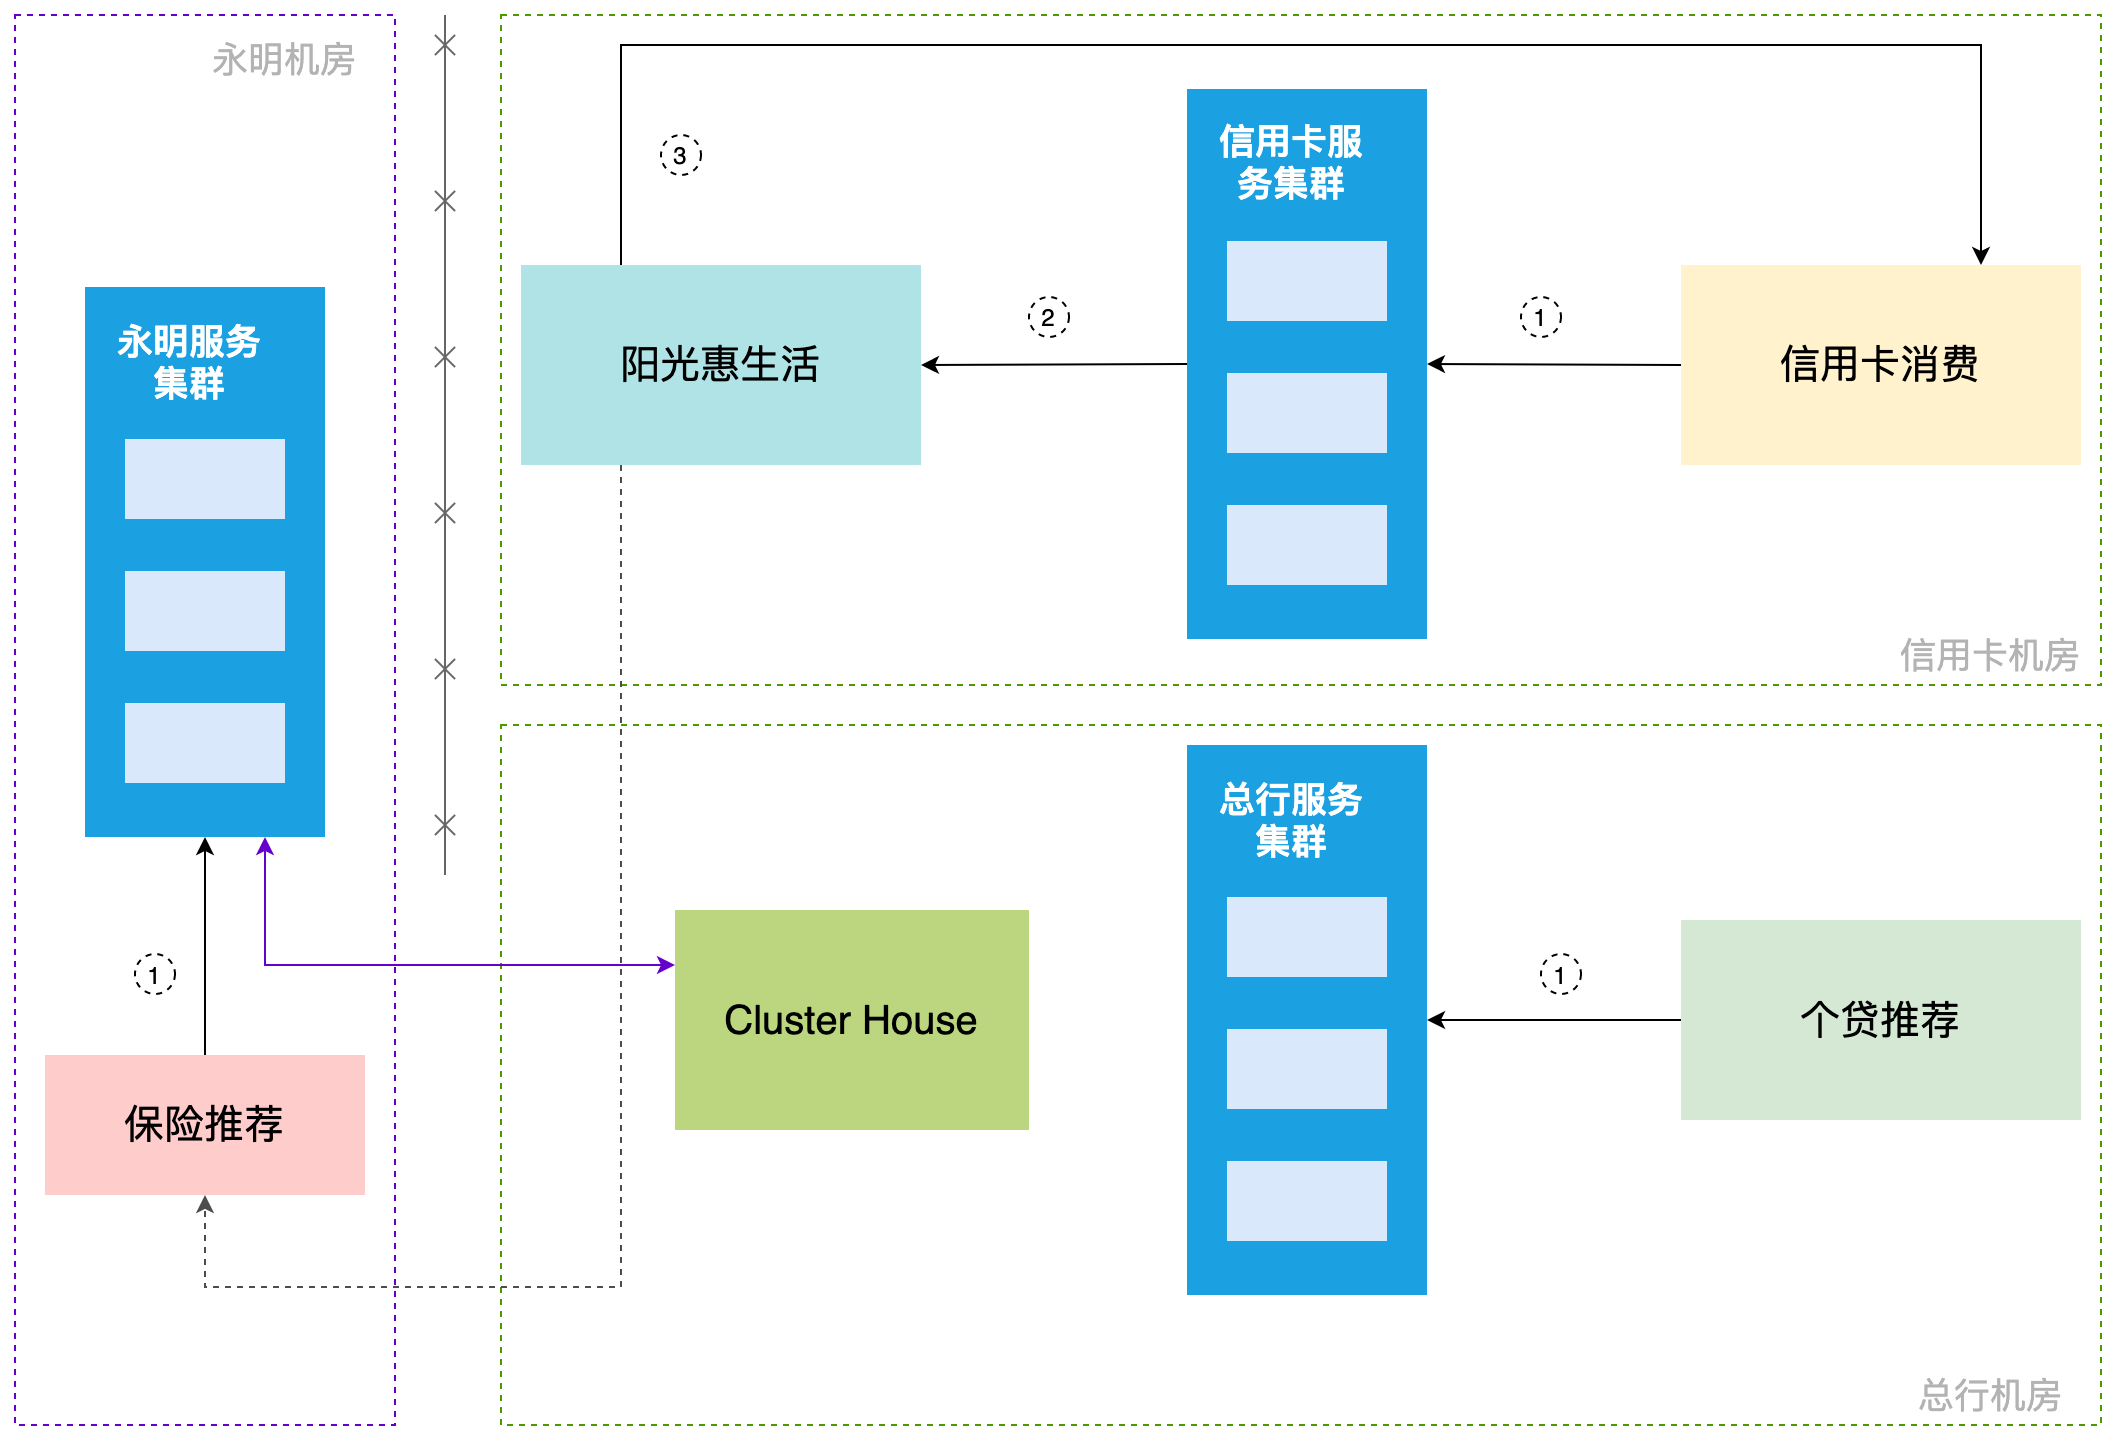

The diagram above was exported from draw.io. Its source (the exported page's mxGraphModel, read from the mxfile embedded in the PNG):
<mxGraphModel dx="2409" dy="1080" grid="0" gridSize="10" guides="1" tooltips="1" connect="1" arrows="1" fold="1" page="0" pageScale="1" pageWidth="827" pageHeight="1169" math="0" shadow="0">
  <root>
    <mxCell id="SnynxLphCa9i6xgGslmw-0" />
    <mxCell id="SnynxLphCa9i6xgGslmw-1" parent="SnynxLphCa9i6xgGslmw-0" />
    <mxCell id="SnynxLphCa9i6xgGslmw-2" value="" style="rounded=0;whiteSpace=wrap;html=1;labelBorderColor=none;fontSize=56;fontColor=#CC0000;strokeColor=#4D9900;fillColor=none;dashed=1;" vertex="1" parent="SnynxLphCa9i6xgGslmw-1">
      <mxGeometry x="13" y="660" width="800" height="350" as="geometry" />
    </mxCell>
    <mxCell id="SnynxLphCa9i6xgGslmw-3" value="" style="rounded=0;whiteSpace=wrap;html=1;labelBorderColor=none;fontSize=56;fontColor=#CC0000;strokeColor=#4D9900;fillColor=none;dashed=1;" vertex="1" parent="SnynxLphCa9i6xgGslmw-1">
      <mxGeometry x="13" y="305" width="800" height="335" as="geometry" />
    </mxCell>
    <mxCell id="SnynxLphCa9i6xgGslmw-4" value="信用卡消费" style="rounded=0;whiteSpace=wrap;html=1;fillColor=#fff2cc;strokeColor=none;fontSize=20;" vertex="1" parent="SnynxLphCa9i6xgGslmw-1">
      <mxGeometry x="603" y="430" width="200" height="100" as="geometry" />
    </mxCell>
    <mxCell id="SnynxLphCa9i6xgGslmw-5" value="" style="rounded=0;whiteSpace=wrap;html=1;fillColor=#1ba1e2;strokeColor=none;fontColor=#ffffff;" vertex="1" parent="SnynxLphCa9i6xgGslmw-1">
      <mxGeometry x="356" y="342" width="120" height="275" as="geometry" />
    </mxCell>
    <mxCell id="SnynxLphCa9i6xgGslmw-6" value="" style="rounded=0;whiteSpace=wrap;html=1;fillColor=#dae8fc;strokeColor=none;" vertex="1" parent="SnynxLphCa9i6xgGslmw-1">
      <mxGeometry x="376" y="418" width="80" height="40" as="geometry" />
    </mxCell>
    <mxCell id="SnynxLphCa9i6xgGslmw-7" value="" style="rounded=0;whiteSpace=wrap;html=1;fillColor=#dae8fc;strokeColor=none;" vertex="1" parent="SnynxLphCa9i6xgGslmw-1">
      <mxGeometry x="376" y="484" width="80" height="40" as="geometry" />
    </mxCell>
    <mxCell id="SnynxLphCa9i6xgGslmw-8" value="" style="rounded=0;whiteSpace=wrap;html=1;fillColor=#dae8fc;strokeColor=none;" vertex="1" parent="SnynxLphCa9i6xgGslmw-1">
      <mxGeometry x="376" y="550" width="80" height="40" as="geometry" />
    </mxCell>
    <mxCell id="SnynxLphCa9i6xgGslmw-9" value="信用卡服务集群" style="text;html=1;strokeColor=none;fillColor=none;align=center;verticalAlign=middle;whiteSpace=wrap;rounded=0;fontColor=#FFFFFF;fontStyle=1;fontSize=18;" vertex="1" parent="SnynxLphCa9i6xgGslmw-1">
      <mxGeometry x="364" y="355" width="89" height="45" as="geometry" />
    </mxCell>
    <mxCell id="SnynxLphCa9i6xgGslmw-10" value="阳光惠生活" style="rounded=0;whiteSpace=wrap;html=1;fillColor=#b0e3e6;strokeColor=none;fontSize=20;" vertex="1" parent="SnynxLphCa9i6xgGslmw-1">
      <mxGeometry x="23" y="430" width="200" height="100" as="geometry" />
    </mxCell>
    <mxCell id="SnynxLphCa9i6xgGslmw-11" value="" style="endArrow=classic;html=1;rounded=0;exitX=0;exitY=0.5;exitDx=0;exitDy=0;entryX=1;entryY=0.5;entryDx=0;entryDy=0;" edge="1" parent="SnynxLphCa9i6xgGslmw-1" source="SnynxLphCa9i6xgGslmw-4" target="SnynxLphCa9i6xgGslmw-5">
      <mxGeometry width="50" height="50" relative="1" as="geometry">
        <mxPoint x="623" y="497.5" as="sourcePoint" />
        <mxPoint x="313" y="660" as="targetPoint" />
      </mxGeometry>
    </mxCell>
    <mxCell id="SnynxLphCa9i6xgGslmw-12" value="" style="endArrow=classic;html=1;rounded=0;exitX=0.25;exitY=0;exitDx=0;exitDy=0;entryX=0.75;entryY=0;entryDx=0;entryDy=0;" edge="1" parent="SnynxLphCa9i6xgGslmw-1" source="SnynxLphCa9i6xgGslmw-10" target="SnynxLphCa9i6xgGslmw-4">
      <mxGeometry width="50" height="50" relative="1" as="geometry">
        <mxPoint x="364.9200000000001" y="506.83000000000015" as="sourcePoint" />
        <mxPoint x="253" y="507.5" as="targetPoint" />
        <Array as="points">
          <mxPoint x="73" y="320" />
          <mxPoint x="753" y="320" />
        </Array>
      </mxGeometry>
    </mxCell>
    <mxCell id="SnynxLphCa9i6xgGslmw-15" value="" style="endArrow=classic;html=1;rounded=0;exitX=0.25;exitY=1;exitDx=0;exitDy=0;entryX=0.5;entryY=1;entryDx=0;entryDy=0;dashed=1;strokeColor=#4D4D4D;" edge="1" parent="SnynxLphCa9i6xgGslmw-1" source="SnynxLphCa9i6xgGslmw-10" target="SnynxLphCa9i6xgGslmw-37">
      <mxGeometry width="50" height="50" relative="1" as="geometry">
        <mxPoint x="364.9200000000001" y="506.8299999999999" as="sourcePoint" />
        <mxPoint x="122" y="780" as="targetPoint" />
        <Array as="points">
          <mxPoint x="73" y="941" />
          <mxPoint x="-135" y="941" />
        </Array>
      </mxGeometry>
    </mxCell>
    <mxCell id="SnynxLphCa9i6xgGslmw-16" value="1" style="ellipse;whiteSpace=wrap;html=1;aspect=fixed;fillColor=none;dashed=1;" vertex="1" parent="SnynxLphCa9i6xgGslmw-1">
      <mxGeometry x="523" y="446" width="20" height="20" as="geometry" />
    </mxCell>
    <mxCell id="SnynxLphCa9i6xgGslmw-17" value="3" style="ellipse;whiteSpace=wrap;html=1;aspect=fixed;fillColor=none;dashed=1;" vertex="1" parent="SnynxLphCa9i6xgGslmw-1">
      <mxGeometry x="93" y="365" width="20" height="20" as="geometry" />
    </mxCell>
    <mxCell id="SnynxLphCa9i6xgGslmw-23" value="信用卡机房" style="text;html=1;strokeColor=none;fillColor=none;align=center;verticalAlign=middle;whiteSpace=wrap;rounded=0;dashed=1;labelBorderColor=none;fontSize=18;fontColor=#B3B3B3;" vertex="1" parent="SnynxLphCa9i6xgGslmw-1">
      <mxGeometry x="703" y="610" width="110" height="30" as="geometry" />
    </mxCell>
    <mxCell id="SnynxLphCa9i6xgGslmw-24" value="总行机房" style="text;html=1;strokeColor=none;fillColor=none;align=center;verticalAlign=middle;whiteSpace=wrap;rounded=0;dashed=1;labelBorderColor=none;fontSize=18;fontColor=#B3B3B3;" vertex="1" parent="SnynxLphCa9i6xgGslmw-1">
      <mxGeometry x="703" y="980" width="110" height="30" as="geometry" />
    </mxCell>
    <mxCell id="SnynxLphCa9i6xgGslmw-25" value="&lt;font style=&quot;font-size: 20px&quot;&gt;Cluster House&lt;/font&gt;" style="rounded=0;whiteSpace=wrap;html=1;dashed=1;labelBorderColor=none;fontSize=20;strokeColor=none;fillColor=#BBD67F;align=center;" vertex="1" parent="SnynxLphCa9i6xgGslmw-1">
      <mxGeometry x="100" y="752.5" width="177" height="110" as="geometry" />
    </mxCell>
    <mxCell id="SnynxLphCa9i6xgGslmw-27" value="" style="endArrow=classic;html=1;rounded=0;entryX=1;entryY=0.5;entryDx=0;entryDy=0;exitX=0;exitY=0.5;exitDx=0;exitDy=0;" edge="1" parent="SnynxLphCa9i6xgGslmw-1" source="SnynxLphCa9i6xgGslmw-5" target="SnynxLphCa9i6xgGslmw-10">
      <mxGeometry width="50" height="50" relative="1" as="geometry">
        <mxPoint x="360" y="480" as="sourcePoint" />
        <mxPoint x="486" y="489.5" as="targetPoint" />
      </mxGeometry>
    </mxCell>
    <mxCell id="SnynxLphCa9i6xgGslmw-28" value="2" style="ellipse;whiteSpace=wrap;html=1;aspect=fixed;fillColor=none;dashed=1;" vertex="1" parent="SnynxLphCa9i6xgGslmw-1">
      <mxGeometry x="277" y="446" width="20" height="20" as="geometry" />
    </mxCell>
    <mxCell id="4RnF-6DXj1_EHqcmN0-R-0" value="" style="endArrow=classic;startArrow=classic;html=1;rounded=0;fontSize=14;strokeColor=#6600CC;jumpStyle=none;entryX=0.75;entryY=1;entryDx=0;entryDy=0;exitX=0;exitY=0.25;exitDx=0;exitDy=0;" edge="1" parent="SnynxLphCa9i6xgGslmw-1" source="SnynxLphCa9i6xgGslmw-25" target="SnynxLphCa9i6xgGslmw-38">
      <mxGeometry width="50" height="50" relative="1" as="geometry">
        <mxPoint x="-90" y="1010" as="sourcePoint" />
        <mxPoint x="-40" y="960" as="targetPoint" />
        <Array as="points">
          <mxPoint x="-105" y="780" />
        </Array>
      </mxGeometry>
    </mxCell>
    <mxCell id="SnynxLphCa9i6xgGslmw-35" value="" style="rounded=0;whiteSpace=wrap;html=1;labelBorderColor=none;fontSize=56;fontColor=#CC0000;strokeColor=#6600CC;fillColor=none;dashed=1;strokeWidth=1;" vertex="1" parent="SnynxLphCa9i6xgGslmw-1">
      <mxGeometry x="-230" y="305" width="190" height="705" as="geometry" />
    </mxCell>
    <mxCell id="SnynxLphCa9i6xgGslmw-36" value="永明机房" style="text;html=1;strokeColor=none;fillColor=none;align=center;verticalAlign=middle;whiteSpace=wrap;rounded=0;dashed=1;labelBorderColor=none;fontSize=18;fontColor=#B3B3B3;" vertex="1" parent="SnynxLphCa9i6xgGslmw-1">
      <mxGeometry x="-150" y="312" width="110" height="30" as="geometry" />
    </mxCell>
    <mxCell id="SnynxLphCa9i6xgGslmw-37" value="保险推荐" style="rounded=0;whiteSpace=wrap;html=1;fillColor=#ffcccc;strokeColor=none;fontSize=20;" vertex="1" parent="SnynxLphCa9i6xgGslmw-1">
      <mxGeometry x="-215" y="825" width="160" height="70" as="geometry" />
    </mxCell>
    <mxCell id="SnynxLphCa9i6xgGslmw-65" value="" style="endArrow=classic;html=1;rounded=0;exitX=0.5;exitY=0;exitDx=0;exitDy=0;entryX=0.5;entryY=1;entryDx=0;entryDy=0;" edge="1" parent="SnynxLphCa9i6xgGslmw-1" source="SnynxLphCa9i6xgGslmw-37" target="SnynxLphCa9i6xgGslmw-38">
      <mxGeometry x="-230" y="300" width="50" height="50" as="geometry">
        <mxPoint x="-461" y="812.5000000000002" as="sourcePoint" />
        <mxPoint x="-588" y="812.5000000000002" as="targetPoint" />
      </mxGeometry>
    </mxCell>
    <mxCell id="SnynxLphCa9i6xgGslmw-66" value="" style="group" vertex="1" connectable="0" parent="SnynxLphCa9i6xgGslmw-1">
      <mxGeometry x="-195" y="441" width="120" height="275" as="geometry" />
    </mxCell>
    <mxCell id="SnynxLphCa9i6xgGslmw-38" value="" style="rounded=0;whiteSpace=wrap;html=1;fillColor=#1ba1e2;strokeColor=none;fontColor=#ffffff;" vertex="1" parent="SnynxLphCa9i6xgGslmw-66">
      <mxGeometry width="120" height="275" as="geometry" />
    </mxCell>
    <mxCell id="SnynxLphCa9i6xgGslmw-39" value="" style="rounded=0;whiteSpace=wrap;html=1;fillColor=#dae8fc;strokeColor=none;" vertex="1" parent="SnynxLphCa9i6xgGslmw-66">
      <mxGeometry x="20" y="76" width="80" height="40" as="geometry" />
    </mxCell>
    <mxCell id="SnynxLphCa9i6xgGslmw-40" value="" style="rounded=0;whiteSpace=wrap;html=1;fillColor=#dae8fc;strokeColor=none;" vertex="1" parent="SnynxLphCa9i6xgGslmw-66">
      <mxGeometry x="20" y="142" width="80" height="40" as="geometry" />
    </mxCell>
    <mxCell id="SnynxLphCa9i6xgGslmw-41" value="" style="rounded=0;whiteSpace=wrap;html=1;fillColor=#dae8fc;strokeColor=none;" vertex="1" parent="SnynxLphCa9i6xgGslmw-66">
      <mxGeometry x="20" y="208" width="80" height="40" as="geometry" />
    </mxCell>
    <mxCell id="SnynxLphCa9i6xgGslmw-42" value="永明服务集群" style="text;html=1;strokeColor=none;fillColor=none;align=center;verticalAlign=middle;whiteSpace=wrap;rounded=0;fontColor=#FFFFFF;fontStyle=1;fontSize=18;" vertex="1" parent="SnynxLphCa9i6xgGslmw-66">
      <mxGeometry x="8" y="13" width="89" height="47" as="geometry" />
    </mxCell>
    <mxCell id="4RnF-6DXj1_EHqcmN0-R-2" value="" style="group" vertex="1" connectable="0" parent="SnynxLphCa9i6xgGslmw-1">
      <mxGeometry x="-20" y="305" width="10" height="430" as="geometry" />
    </mxCell>
    <mxCell id="SnynxLphCa9i6xgGslmw-43" value="" style="endArrow=none;html=1;rounded=0;fontSize=14;strokeColor=#666666;jumpStyle=arc;" edge="1" parent="4RnF-6DXj1_EHqcmN0-R-2">
      <mxGeometry width="50" height="50" relative="1" as="geometry">
        <mxPoint x="5" y="430" as="sourcePoint" />
        <mxPoint x="5" as="targetPoint" />
      </mxGeometry>
    </mxCell>
    <mxCell id="SnynxLphCa9i6xgGslmw-46" value="" style="group;strokeColor=none;" vertex="1" connectable="0" parent="4RnF-6DXj1_EHqcmN0-R-2">
      <mxGeometry y="88" width="10" height="10" as="geometry" />
    </mxCell>
    <mxCell id="SnynxLphCa9i6xgGslmw-44" value="" style="endArrow=none;html=1;rounded=0;fontSize=14;strokeColor=#666666;jumpStyle=none;" edge="1" parent="SnynxLphCa9i6xgGslmw-46">
      <mxGeometry width="50" height="50" relative="1" as="geometry">
        <mxPoint y="10" as="sourcePoint" />
        <mxPoint x="10" as="targetPoint" />
      </mxGeometry>
    </mxCell>
    <mxCell id="SnynxLphCa9i6xgGslmw-45" value="" style="endArrow=none;html=1;rounded=0;fontSize=14;strokeColor=#666666;jumpStyle=none;" edge="1" parent="SnynxLphCa9i6xgGslmw-46">
      <mxGeometry width="50" height="50" relative="1" as="geometry">
        <mxPoint x="10" y="10" as="sourcePoint" />
        <mxPoint as="targetPoint" />
      </mxGeometry>
    </mxCell>
    <mxCell id="SnynxLphCa9i6xgGslmw-50" value="" style="group;strokeColor=none;" vertex="1" connectable="0" parent="4RnF-6DXj1_EHqcmN0-R-2">
      <mxGeometry y="10" width="10" height="10" as="geometry" />
    </mxCell>
    <mxCell id="SnynxLphCa9i6xgGslmw-51" value="" style="endArrow=none;html=1;rounded=0;fontSize=14;strokeColor=#666666;jumpStyle=none;" edge="1" parent="SnynxLphCa9i6xgGslmw-50">
      <mxGeometry width="50" height="50" relative="1" as="geometry">
        <mxPoint y="10" as="sourcePoint" />
        <mxPoint x="10" as="targetPoint" />
      </mxGeometry>
    </mxCell>
    <mxCell id="SnynxLphCa9i6xgGslmw-52" value="" style="endArrow=none;html=1;rounded=0;fontSize=14;strokeColor=#666666;jumpStyle=none;" edge="1" parent="SnynxLphCa9i6xgGslmw-50">
      <mxGeometry width="50" height="50" relative="1" as="geometry">
        <mxPoint x="10" y="10" as="sourcePoint" />
        <mxPoint as="targetPoint" />
      </mxGeometry>
    </mxCell>
    <mxCell id="SnynxLphCa9i6xgGslmw-53" value="" style="group;strokeColor=none;" vertex="1" connectable="0" parent="4RnF-6DXj1_EHqcmN0-R-2">
      <mxGeometry y="166" width="10" height="10" as="geometry" />
    </mxCell>
    <mxCell id="SnynxLphCa9i6xgGslmw-54" value="" style="endArrow=none;html=1;rounded=0;fontSize=14;strokeColor=#666666;jumpStyle=none;" edge="1" parent="SnynxLphCa9i6xgGslmw-53">
      <mxGeometry width="50" height="50" relative="1" as="geometry">
        <mxPoint y="10" as="sourcePoint" />
        <mxPoint x="10" as="targetPoint" />
      </mxGeometry>
    </mxCell>
    <mxCell id="SnynxLphCa9i6xgGslmw-55" value="" style="endArrow=none;html=1;rounded=0;fontSize=14;strokeColor=#666666;jumpStyle=none;" edge="1" parent="SnynxLphCa9i6xgGslmw-53">
      <mxGeometry width="50" height="50" relative="1" as="geometry">
        <mxPoint x="10" y="10" as="sourcePoint" />
        <mxPoint as="targetPoint" />
      </mxGeometry>
    </mxCell>
    <mxCell id="SnynxLphCa9i6xgGslmw-56" value="" style="group;strokeColor=none;" vertex="1" connectable="0" parent="4RnF-6DXj1_EHqcmN0-R-2">
      <mxGeometry y="244" width="10" height="10" as="geometry" />
    </mxCell>
    <mxCell id="SnynxLphCa9i6xgGslmw-57" value="" style="endArrow=none;html=1;rounded=0;fontSize=14;strokeColor=#666666;jumpStyle=none;" edge="1" parent="SnynxLphCa9i6xgGslmw-56">
      <mxGeometry width="50" height="50" relative="1" as="geometry">
        <mxPoint y="10" as="sourcePoint" />
        <mxPoint x="10" as="targetPoint" />
      </mxGeometry>
    </mxCell>
    <mxCell id="SnynxLphCa9i6xgGslmw-58" value="" style="endArrow=none;html=1;rounded=0;fontSize=14;strokeColor=#666666;jumpStyle=none;" edge="1" parent="SnynxLphCa9i6xgGslmw-56">
      <mxGeometry width="50" height="50" relative="1" as="geometry">
        <mxPoint x="10" y="10" as="sourcePoint" />
        <mxPoint as="targetPoint" />
      </mxGeometry>
    </mxCell>
    <mxCell id="SnynxLphCa9i6xgGslmw-59" value="" style="group;strokeColor=none;" vertex="1" connectable="0" parent="4RnF-6DXj1_EHqcmN0-R-2">
      <mxGeometry y="322" width="10" height="10" as="geometry" />
    </mxCell>
    <mxCell id="SnynxLphCa9i6xgGslmw-60" value="" style="endArrow=none;html=1;rounded=0;fontSize=14;strokeColor=#666666;jumpStyle=none;" edge="1" parent="SnynxLphCa9i6xgGslmw-59">
      <mxGeometry width="50" height="50" relative="1" as="geometry">
        <mxPoint y="10" as="sourcePoint" />
        <mxPoint x="10" as="targetPoint" />
      </mxGeometry>
    </mxCell>
    <mxCell id="SnynxLphCa9i6xgGslmw-61" value="" style="endArrow=none;html=1;rounded=0;fontSize=14;strokeColor=#666666;jumpStyle=none;" edge="1" parent="SnynxLphCa9i6xgGslmw-59">
      <mxGeometry width="50" height="50" relative="1" as="geometry">
        <mxPoint x="10" y="10" as="sourcePoint" />
        <mxPoint as="targetPoint" />
      </mxGeometry>
    </mxCell>
    <mxCell id="SnynxLphCa9i6xgGslmw-62" value="" style="group;strokeColor=none;" vertex="1" connectable="0" parent="4RnF-6DXj1_EHqcmN0-R-2">
      <mxGeometry y="400" width="10" height="10" as="geometry" />
    </mxCell>
    <mxCell id="SnynxLphCa9i6xgGslmw-63" value="" style="endArrow=none;html=1;rounded=0;fontSize=14;strokeColor=#666666;jumpStyle=none;" edge="1" parent="SnynxLphCa9i6xgGslmw-62">
      <mxGeometry width="50" height="50" relative="1" as="geometry">
        <mxPoint y="10" as="sourcePoint" />
        <mxPoint x="10" as="targetPoint" />
      </mxGeometry>
    </mxCell>
    <mxCell id="SnynxLphCa9i6xgGslmw-64" value="" style="endArrow=none;html=1;rounded=0;fontSize=14;strokeColor=#666666;jumpStyle=none;" edge="1" parent="SnynxLphCa9i6xgGslmw-62">
      <mxGeometry width="50" height="50" relative="1" as="geometry">
        <mxPoint x="10" y="10" as="sourcePoint" />
        <mxPoint as="targetPoint" />
      </mxGeometry>
    </mxCell>
    <mxCell id="m7VEOYT87C9BUIkId093-0" value="个贷推荐" style="rounded=0;whiteSpace=wrap;html=1;fillColor=#d5e8d4;strokeColor=none;fontSize=20;" vertex="1" parent="SnynxLphCa9i6xgGslmw-1">
      <mxGeometry x="603" y="757.5" width="200" height="100" as="geometry" />
    </mxCell>
    <mxCell id="m7VEOYT87C9BUIkId093-1" value="" style="endArrow=classic;html=1;rounded=0;exitX=0;exitY=0.5;exitDx=0;exitDy=0;entryX=1;entryY=0.5;entryDx=0;entryDy=0;" edge="1" parent="SnynxLphCa9i6xgGslmw-1" source="m7VEOYT87C9BUIkId093-0" target="m7VEOYT87C9BUIkId093-2">
      <mxGeometry width="50" height="50" relative="1" as="geometry">
        <mxPoint x="623" y="821.5" as="sourcePoint" />
        <mxPoint x="478.03999999999996" y="822.48" as="targetPoint" />
      </mxGeometry>
    </mxCell>
    <mxCell id="m7VEOYT87C9BUIkId093-2" value="" style="rounded=0;whiteSpace=wrap;html=1;fillColor=#1ba1e2;strokeColor=none;fontColor=#ffffff;" vertex="1" parent="SnynxLphCa9i6xgGslmw-1">
      <mxGeometry x="356" y="670" width="120" height="275" as="geometry" />
    </mxCell>
    <mxCell id="m7VEOYT87C9BUIkId093-3" value="" style="rounded=0;whiteSpace=wrap;html=1;fillColor=#dae8fc;strokeColor=none;" vertex="1" parent="SnynxLphCa9i6xgGslmw-1">
      <mxGeometry x="376" y="746" width="80" height="40" as="geometry" />
    </mxCell>
    <mxCell id="m7VEOYT87C9BUIkId093-4" value="" style="rounded=0;whiteSpace=wrap;html=1;fillColor=#dae8fc;strokeColor=none;" vertex="1" parent="SnynxLphCa9i6xgGslmw-1">
      <mxGeometry x="376" y="812" width="80" height="40" as="geometry" />
    </mxCell>
    <mxCell id="m7VEOYT87C9BUIkId093-5" value="" style="rounded=0;whiteSpace=wrap;html=1;fillColor=#dae8fc;strokeColor=none;" vertex="1" parent="SnynxLphCa9i6xgGslmw-1">
      <mxGeometry x="376" y="878" width="80" height="40" as="geometry" />
    </mxCell>
    <mxCell id="m7VEOYT87C9BUIkId093-6" value="总行服务集群" style="text;html=1;strokeColor=none;fillColor=none;align=center;verticalAlign=middle;whiteSpace=wrap;rounded=0;fontColor=#FFFFFF;fontStyle=1;fontSize=18;" vertex="1" parent="SnynxLphCa9i6xgGslmw-1">
      <mxGeometry x="364" y="683" width="89" height="47" as="geometry" />
    </mxCell>
    <mxCell id="m7VEOYT87C9BUIkId093-7" value="1" style="ellipse;whiteSpace=wrap;html=1;aspect=fixed;fillColor=none;dashed=1;" vertex="1" parent="SnynxLphCa9i6xgGslmw-1">
      <mxGeometry x="533" y="774.5" width="20" height="20" as="geometry" />
    </mxCell>
    <mxCell id="m7VEOYT87C9BUIkId093-8" value="1" style="ellipse;whiteSpace=wrap;html=1;aspect=fixed;fillColor=none;dashed=1;" vertex="1" parent="SnynxLphCa9i6xgGslmw-1">
      <mxGeometry x="-170" y="774.5" width="20" height="20" as="geometry" />
    </mxCell>
  </root>
</mxGraphModel>